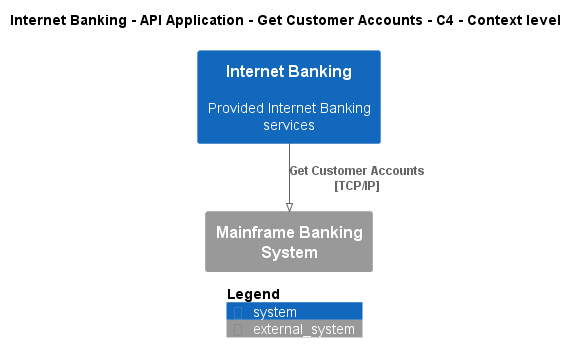

The diagram above was rendered by PlantUML. Its source (embedded in the PNG):
@startuml
!pragma layout smetana
!include ..\..\..\..\..\..\.c4s\C4_Context.puml

AddElementTag("state:new", $bgColor=green, $fontColor=#ffffff, $borderColor=green, $shadowing="False")
AddElementTag("state:changed", $bgColor=orange, $fontColor=#ffffff, $borderColor=orange, $shadowing="False")
AddElementTag("state:removed", $bgColor=red, $fontColor=#ffffff, $borderColor=red, $shadowing="False")

AddRelTag("state:new", $textColor=green, $lineColor=green)
AddRelTag("state:changed", $textColor=orange, $lineColor=orange)
AddRelTag("state:removed", $textColor=red, $lineColor=red)

SHOW_PERSON_PORTRAIT()
LAYOUT_TOP_DOWN()

skinparam linetype polyline

title Internet Banking - API Application - Get Customer Accounts - C4 - Context level

System(BigBankPlc.SoftwareSystems.InternetBanking, "Internet Banking", "Provided Internet Banking services")
System_Ext(BigBankPlc.SoftwareSystems.MainframeBankingSystem, "Mainframe Banking System", "")

Rel(BigBankPlc.SoftwareSystems.InternetBanking, BigBankPlc.SoftwareSystems.MainframeBankingSystem, "Get Customer Accounts\n[TCP/IP]", $tags='protocol:tcp/ip')


SHOW_LEGEND()
@enduml